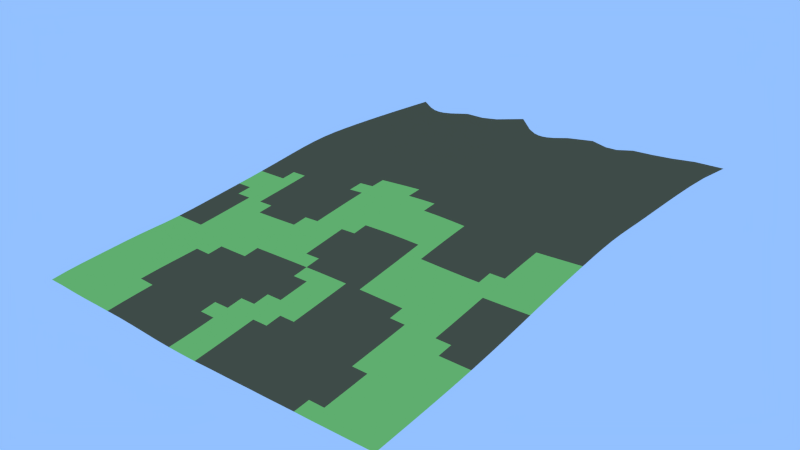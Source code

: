 # Source: Grid.002.blend  (saved by Blender 2.69.0; exported with 4.5.12 LTS)
import bpy
from mathutils import Matrix  # noqa: F401  (used for matrix-valued properties, if any)

bpy.ops.wm.read_factory_settings(use_empty=True)
scene = bpy.context.scene
scene.name = 'Scene'

# ---- collections
col_collection_1 = bpy.data.collections.new('Collection 1'); scene.collection.children.link(col_collection_1)

# ---- materials (node trees are filled in below, after node groups)
mat_grass_grass0_jm3 = bpy.data.materials.new('grass/grass0.jm3')
mat_grass_grass0_jm3.alpha_threshold = 0.0
mat_grass_grass0_jm3.use_transparent_shadow = False
mat_grass_grass0_jm3.diffuse_color = (0.3919, 0.8, 0.1586, 1.0)
mat_grass_grass0_jm3.roughness = 0.5
mat_grass_grass0_jm3.specular_intensity = 0.0
mat_grass_grass0_jm3.line_color = (0.0, 0.0, 0.0, 1.0)
mat_grass_grass1_jm3 = bpy.data.materials.new('grass/grass1.jm3')
mat_grass_grass1_jm3.alpha_threshold = 0.0
mat_grass_grass1_jm3.use_transparent_shadow = False
mat_grass_grass1_jm3.diffuse_color = (0.2639, 0.8, 0.09108, 1.0)
mat_grass_grass1_jm3.roughness = 0.5
mat_grass_grass1_jm3.specular_intensity = 0.0
mat_grass_grass1_jm3.line_color = (0.0, 0.0, 0.0, 1.0)
mat_mud_mud1_j3m = bpy.data.materials.new('mud/mud1.j3m')
mat_mud_mud1_j3m.alpha_threshold = 0.0
mat_mud_mud1_j3m.use_transparent_shadow = False
mat_mud_mud1_j3m.diffuse_color = (0.0386, 0.5074, 0.5705, 1.0)
mat_mud_mud1_j3m.roughness = 0.5
mat_mud_mud1_j3m.specular_intensity = 0.0
mat_mud_mud1_j3m.line_color = (0.0, 0.0, 0.0, 1.0)
mat_sand_sand0_jm3 = bpy.data.materials.new('sand/sand0.jm3')
mat_sand_sand0_jm3.alpha_threshold = 0.0
mat_sand_sand0_jm3.use_transparent_shadow = False
mat_sand_sand0_jm3.diffuse_color = (0.6725, 0.8689, 0.2102, 1.0)
mat_sand_sand0_jm3.roughness = 0.5
mat_sand_sand0_jm3.specular_intensity = 0.0
mat_sand_sand0_jm3.line_color = (0.0, 0.0, 0.0, 1.0)
mat_grass_grass2_jm3 = bpy.data.materials.new('grass/grass2.jm3')
mat_grass_grass2_jm3.alpha_threshold = 0.0
mat_grass_grass2_jm3.use_transparent_shadow = False
mat_grass_grass2_jm3.diffuse_color = (0.3065, 0.5173, 0.1043, 1.0)
mat_grass_grass2_jm3.roughness = 0.5
mat_grass_grass2_jm3.specular_intensity = 0.0
mat_grass_grass2_jm3.line_color = (0.0, 0.0, 0.0, 1.0)
mat_snow_snow1_jm3 = bpy.data.materials.new('snow/snow1.jm3')
mat_snow_snow1_jm3.alpha_threshold = 0.0
mat_snow_snow1_jm3.use_transparent_shadow = False
mat_snow_snow1_jm3.diffuse_color = (1.0, 1.0, 1.0, 1.0)
mat_snow_snow1_jm3.roughness = 0.5
mat_snow_snow1_jm3.specular_intensity = 0.6
mat_snow_snow1_jm3.line_color = (0.0, 0.0, 0.0, 1.0)
mat_stone_stone0_jm3 = bpy.data.materials.new('stone/stone0.jm3')
mat_stone_stone0_jm3.alpha_threshold = 0.0
mat_stone_stone0_jm3.use_transparent_shadow = False
mat_stone_stone0_jm3.diffuse_color = (0.3447, 0.4292, 0.4171, 1.0)
mat_stone_stone0_jm3.roughness = 0.5
mat_stone_stone0_jm3.line_color = (0.0, 0.0, 0.0, 1.0)
mat_snow_snow0_jm3 = bpy.data.materials.new('snow/snow0.jm3')
mat_snow_snow0_jm3.alpha_threshold = 0.0
mat_snow_snow0_jm3.use_transparent_shadow = False
mat_snow_snow0_jm3.diffuse_color = (0.6664, 0.7293, 0.8, 1.0)
mat_snow_snow0_jm3.roughness = 0.5
mat_snow_snow0_jm3.line_color = (0.0, 0.0, 0.0, 1.0)
mat_stone_stone1_jm3 = bpy.data.materials.new('stone/stone1.jm3')
mat_stone_stone1_jm3.alpha_threshold = 0.0
mat_stone_stone1_jm3.use_transparent_shadow = False
mat_stone_stone1_jm3.diffuse_color = (0.4219, 0.448, 0.448, 1.0)
mat_stone_stone1_jm3.roughness = 0.5
mat_stone_stone1_jm3.line_color = (0.0, 0.0, 0.0, 1.0)
mat_stone_stone2_jm3 = bpy.data.materials.new('stone/stone2.jm3')
mat_stone_stone2_jm3.alpha_threshold = 0.0
mat_stone_stone2_jm3.use_transparent_shadow = False
mat_stone_stone2_jm3.diffuse_color = (0.3449, 0.3672, 0.3672, 1.0)
mat_stone_stone2_jm3.roughness = 0.5
mat_stone_stone2_jm3.line_color = (0.0, 0.0, 0.0, 1.0)
mat_grass_grass3_jm3 = bpy.data.materials.new('grass/grass3.jm3')
mat_grass_grass3_jm3.alpha_threshold = 0.0
mat_grass_grass3_jm3.use_transparent_shadow = False
mat_grass_grass3_jm3.diffuse_color = (0.1797, 0.281, 0.1422, 1.0)
mat_grass_grass3_jm3.roughness = 0.5
mat_grass_grass3_jm3.line_color = (0.0, 0.0, 0.0, 1.0)
mat_dirt_dirt02_jm3 = bpy.data.materials.new('dirt/dirt02.jm3')
mat_dirt_dirt02_jm3.alpha_threshold = 0.0
mat_dirt_dirt02_jm3.use_transparent_shadow = False
mat_dirt_dirt02_jm3.diffuse_color = (0.1679, 0.134, 0.06481, 1.0)
mat_dirt_dirt02_jm3.roughness = 0.5
mat_dirt_dirt02_jm3.line_color = (0.0, 0.0, 0.0, 1.0)
mat_stadtgebiet = bpy.data.materials.new('Stadtgebiet')
mat_stadtgebiet.alpha_threshold = 0.0
mat_stadtgebiet.use_transparent_shadow = False
mat_stadtgebiet.diffuse_color = (0.8, 0.09387, 0.0633, 1.0)
mat_stadtgebiet.roughness = 0.5
mat_stadtgebiet.line_color = (0.0, 0.0, 0.0, 1.0)
mat_marmor_marmor1_jm3 = bpy.data.materials.new('marmor/marmor1.jm3')
mat_marmor_marmor1_jm3.alpha_threshold = 0.0
mat_marmor_marmor1_jm3.use_transparent_shadow = False
mat_marmor_marmor1_jm3.diffuse_color = (0.2491, 0.3032, 0.3032, 1.0)
mat_marmor_marmor1_jm3.roughness = 0.5
mat_marmor_marmor1_jm3.line_color = (0.0, 0.0, 0.0, 1.0)
mat_sand_sand2_jm3 = bpy.data.materials.new('sand/sand2.jm3')
mat_sand_sand2_jm3.alpha_threshold = 0.0
mat_sand_sand2_jm3.use_transparent_shadow = False
mat_sand_sand2_jm3.diffuse_color = (0.7328, 0.8, 0.1837, 1.0)
mat_sand_sand2_jm3.roughness = 0.5
mat_sand_sand2_jm3.line_color = (0.0, 0.0, 0.0, 1.0)

# ---- material node trees

# ---- world
world_world = bpy.data.worlds.new('World'); scene.world = world_world
world_world.color = (0.2903, 0.53, 1.0)
world_world.use_sun_shadow = False
world_world.sun_shadow_jitter_overblur = 0.0
world_world.cycles.sampling_method = 'MANUAL'
world_world.cycles.sample_map_resolution = 256

# ---- meshes
me_grid_002 = bpy.data.meshes.new('Grid.002')
me_grid_002.from_pydata([(24.22, -115.8, -14.38), (-36.57, -116.2, -14.28), (-44.18, -116.3, -13.77), (-51.78, -116.3, -13.47), (-59.38, -116.4, -13.33), (47.02, -107.8, -13.17), (39.42, -107.9, -13.28), (31.82, -108.0, -13.39), (24.23, -108.0, -13.52), (16.64, -108.1, -13.67), (9.044, -108.1, -13.84), (1.452, -108.1, -14.03), (-6.14, -108.2, -14.25), (-28.93, -108.3, -14.32), (-36.54, -108.3, -13.89), (-44.15, -108.4, -13.3), (-51.76, -108.5, -12.86), (54.63, -100.0, -12.32), (47.03, -100.1, -12.39), (39.44, -100.1, -12.47), (31.84, -100.2, -12.56), (24.24, -100.2, -12.65), (16.65, -100.3, -12.77), (9.057, -100.3, -12.91), (1.465, -100.4, -13.09), (-28.91, -100.4, -13.63), (-36.51, -100.5, -13.39), (-44.12, -100.6, -12.87), (-51.73, -100.7, -12.32), (-59.34, -100.7, -11.98), (47.05, -92.29, -11.61), (39.45, -92.36, -11.66), (31.86, -92.41, -11.71), (24.26, -92.46, -11.77), (16.66, -92.51, -11.86), (9.071, -92.54, -11.98), (1.478, -92.57, -12.12), (-36.49, -92.66, -12.73), (-44.09, -92.71, -12.39), (-51.7, -92.79, -11.85), (-66.91, -92.91, -11.15), (39.47, -84.59, -10.83), (31.87, -84.65, -10.85), (24.27, -84.7, -10.89), (16.68, -84.74, -10.94), (9.085, -84.77, -11.03), (-36.47, -84.84, -11.96), (-44.07, -84.87, -11.81), (-51.68, -84.93, -11.41), (-59.28, -84.99, -10.97), (39.48, -76.84, -9.992), (31.89, -76.89, -9.985), (24.29, -76.94, -9.991), (16.69, -76.98, -10.02), (1.506, -77.03, -10.19), (-13.68, -77.05, -10.53), (-28.86, -77.04, -10.97), (-36.45, -77.04, -11.11), (-44.05, -77.05, -11.12), (-51.65, -77.08, -10.93), (-59.25, -77.13, -10.58), (39.5, -69.09, -9.14), (31.9, -69.14, -9.109), (24.3, -69.19, -9.089), (16.71, -69.23, -9.093), (-6.074, -69.29, -9.357), (-21.26, -69.29, -9.758), (-28.85, -69.27, -10.0), (-36.44, -69.26, -10.22), (-44.03, -69.25, -10.35), (-51.63, -69.26, -10.34), (-59.23, -69.28, -10.17), (39.51, -61.36, -8.27), (31.91, -61.41, -8.217), (24.32, -61.45, -8.175), (16.72, -61.49, -8.158), (-13.65, -61.55, -8.563), (-21.25, -61.54, -8.786), (-28.84, -61.52, -9.038), (-36.43, -61.5, -9.296), (-44.02, -61.48, -9.513), (-51.61, -61.47, -9.644), (-59.21, -61.46, -9.664), (85.11, -53.39, -7.292), (77.51, -53.43, -7.358), (47.12, -53.6, -7.432), (31.93, -53.69, -7.306), (24.33, -53.73, -7.244), (16.73, -53.77, -7.208), (9.138, -53.79, -7.214), (-21.24, -53.8, -7.825), (-28.83, -53.78, -8.091), (-36.42, -53.75, -8.375), (85.12, -45.74, -6.242), (77.52, -45.77, -6.347), (69.92, -45.8, -6.438), (85.12, -38.1, -5.108), (77.53, -38.12, -5.261), (69.93, -38.14, -5.401), (9.158, -38.39, -5.224), (1.562, -38.4, -5.277), (-6.032, -38.4, -5.415), (-89.54, -38.12, -8.199), (-97.13, -38.1, -8.305), (85.12, -30.48, -3.907), (77.53, -30.49, -4.116), (69.94, -30.49, -4.312), (9.165, -30.71, -4.189), (1.569, -30.72, -4.24), (-6.025, -30.72, -4.389), (-13.62, -30.71, -4.631), (-89.53, -30.41, -7.578), (-97.13, -30.39, -7.71), (9.171, -23.04, -3.126), (1.575, -23.05, -3.177), (-6.02, -23.05, -3.34), (-13.61, -23.03, -3.612), (-89.53, -22.72, -6.933), (-97.12, -22.7, -7.086), (9.174, -15.38, -2.051), (1.578, -15.39, -2.101), (-6.016, -15.39, -2.282), (-43.98, -15.23, -4.437), (-51.57, -15.19, -4.88), (-59.16, -15.15, -5.267), (-97.12, -15.04, -6.464), (47.16, -7.577, -1.614), (39.57, -7.6, -1.564), (31.97, -7.634, -1.413), (1.581, -7.743, -1.022), (-43.97, -7.56, -3.629), (-51.56, -7.52, -4.118), (-59.16, -7.485, -4.541), (-66.75, -7.456, -4.895), (54.76, 0.07375, -0.606), (47.17, 0.07048, -0.7169), (39.57, 0.04884, -0.6614), (31.97, 0.0136, -0.4819), (-43.97, 0.09901, -2.839), (-51.56, 0.1405, -3.37), (-59.15, 0.1754, -3.82), (-66.74, 0.2036, -4.192), (54.76, 7.712, 0.2314), (47.17, 7.714, 0.09466), (39.57, 7.693, 0.1567), (31.97, 7.655, 0.3699), (-43.97, 7.754, -2.084), (-51.56, 7.796, -2.644), (-59.15, 7.83, -3.109), (-66.74, 7.856, -3.484), (54.77, 15.34, 0.9911), (47.17, 15.35, 0.8208), (39.57, 15.33, 0.8829), (31.98, 15.29, 1.128), (-51.55, 15.45, -1.952), (-59.15, 15.48, -2.412), (-66.74, 15.5, -2.773), (-89.52, 15.54, -3.484), (-97.11, 15.54, -3.665), (85.14, 22.77, 3.789), (77.55, 22.81, 3.237), (69.96, 22.87, 2.664), (62.36, 22.92, 2.122), (54.77, 22.95, 1.697), (47.17, 22.97, 1.484), (39.58, 22.95, 1.531), (31.98, 22.91, 1.793), (24.38, 22.86, 2.149), (16.78, 22.81, 2.461), (9.179, 22.79, 2.616), (-51.55, 23.09, -1.305), (-59.14, 23.12, -1.739), (-66.73, 23.14, -2.066), (-74.33, 23.15, -2.311), (-81.92, 23.16, -2.508), (-89.51, 23.17, -2.684), (-97.11, 23.17, -2.85), (85.14, 30.33, 4.59), (77.55, 30.38, 4.023), (69.96, 30.44, 3.417), (62.36, 30.5, 2.836), (54.77, 30.54, 2.364), (47.17, 30.56, 2.104), (39.58, 30.55, 2.122), (31.98, 30.51, 2.38), (24.38, 30.46, 2.75), (16.78, 30.41, 3.071), (9.179, 30.39, 3.219), (1.584, 30.4, 3.138), (-6.009, 30.43, 2.836), (-43.96, 30.69, -0.2081), (-51.55, 30.73, -0.7236), (-59.14, 30.76, -1.11), (-66.73, 30.77, -1.386), (-74.33, 30.78, -1.583), (-81.92, 30.78, -1.74), (-89.51, 30.79, -1.885), (-97.11, 30.79, -2.03), (85.15, 37.88, 5.157), (77.55, 37.93, 4.625), (69.96, 37.99, 4.029), (62.36, 38.06, 3.447), (54.77, 38.11, 2.961), (47.17, 38.13, 2.666), (39.58, 38.12, 2.654), (31.98, 38.08, 2.894), (24.38, 38.03, 3.259), (16.78, 37.99, 3.576), (9.179, 37.97, 3.706), (1.585, 37.99, 3.585), (-6.007, 38.03, 3.225), (-13.6, 38.09, 2.692), (-21.19, 38.16, 2.072), (-28.77, 38.22, 1.419), (-36.36, 38.28, 0.7734), (-43.95, 38.33, 0.2013), (-51.54, 38.37, -0.247), (-59.14, 38.39, -0.5667), (-66.73, 38.4, -0.7829), (-74.32, 38.4, -0.9307), (-81.91, 38.4, -1.048), (-89.51, 38.4, -1.161), (-97.1, 38.4, -1.279), (85.15, 45.44, 5.404), (77.56, 45.48, 4.937), (69.96, 45.54, 4.405), (62.37, 45.6, 3.876), (54.77, 45.65, 3.423), (47.17, 45.67, 3.127), (39.57, 45.66, 3.099), (31.97, 45.62, 3.319), (24.37, 45.57, 3.672), (16.78, 45.54, 3.975), (9.179, 45.53, 4.08), (1.586, 45.55, 3.913), (-6.004, 45.61, 3.476), (-13.59, 45.7, 2.862), (-21.18, 45.78, 2.193), (-28.77, 45.85, 1.536), (-36.36, 45.91, 0.9276), (-43.94, 45.96, 0.4243), (-51.53, 45.99, 0.06018), (-59.13, 46.01, -0.1807), (-66.72, 46.01, -0.3353), (-74.31, 46.02, -0.4397), (-81.9, 46.02, -0.5256), (-89.49, 46.01, -0.611), (-97.08, 46.01, -0.7009), (85.17, 52.99, 5.382), (77.57, 53.03, 4.982), (69.97, 53.08, 4.532), (62.37, 53.13, 4.089), (54.77, 53.17, 3.721), (47.17, 53.18, 3.474), (39.57, 53.17, 3.457), (31.97, 53.13, 3.666), (24.37, 53.09, 3.993), (16.78, 53.05, 4.262), (9.183, 53.05, 4.325), (1.593, 53.09, 4.103), (-5.992, 53.17, 3.579), (-13.58, 53.28, 2.857), (-21.16, 53.39, 2.108), (-28.74, 53.47, 1.424), (-36.33, 53.54, 0.8455), (-43.92, 53.58, 0.4163), (-51.51, 53.61, 0.1415), (-59.1, 53.62, -0.01813), (-66.68, 53.62, -0.1141), (-74.26, 53.62, -0.1853), (-81.84, 53.62, -0.2473), (-89.42, 53.62, -0.3082), (-96.99, 53.62, -0.3692), (85.27, 60.5, 5.379), (77.66, 60.54, 5.034), (70.04, 60.59, 4.625), (62.42, 60.63, 4.235), (54.8, 60.65, 3.963), (47.19, 60.64, 3.823), (39.58, 60.62, 3.852), (31.98, 60.58, 4.041), (24.38, 60.55, 4.287), (16.79, 60.53, 4.463), (9.209, 60.55, 4.442), (1.635, 60.6, 4.147), (-5.933, 60.7, 3.549), (-13.5, 60.83, 2.727), (-21.07, 60.97, 1.873), (-28.65, 61.07, 1.141), (-36.24, 61.14, 0.5924), (-43.82, 61.18, 0.2441), (-51.4, 61.19, 0.052), (-58.98, 61.19, -0.04309), (-66.55, 61.19, -0.09455), (-74.1, 61.19, -0.1353), (-81.63, 61.18, -0.1705), (-89.16, 61.18, -0.202), (-96.69, 61.18, -0.2324), (85.68, 67.95, 5.821), (78.0, 67.99, 5.51), (70.29, 68.04, 5.097), (62.59, 68.06, 4.7), (54.91, 68.05, 4.466), (47.25, 68.01, 4.432), (39.61, 67.96, 4.519), (32.0, 67.92, 4.654), (24.42, 67.89, 4.749), (16.86, 67.9, 4.742), (9.329, 67.94, 4.571), (1.821, 68.01, 4.191), (-5.683, 68.13, 3.561), (-13.2, 68.29, 2.695), (-20.74, 68.46, 1.762), (-28.31, 68.59, 0.9841), (-35.9, 68.66, 0.473), (-43.48, 68.67, 0.1984), (-51.05, 68.66, 0.06512), (-58.61, 68.65, 0.003048), (-66.12, 68.64, -0.02845), (-73.59, 68.63, -0.04779), (-81.01, 68.63, -0.04676), (-88.42, 68.63, -0.03418), (-95.83, 68.63, -0.026), (86.43, 75.38, 6.682), (78.62, 75.44, 6.412), (70.76, 75.46, 6.023), (62.9, 75.45, 5.595), (55.09, 75.39, 5.313), (47.35, 75.29, 5.325), (39.66, 75.17, 5.496), (32.03, 75.09, 5.565), (24.48, 75.04, 5.494), (17.01, 75.05, 5.291), (9.62, 75.1, 4.949), (2.293, 75.18, 4.502), (-5.028, 75.32, 3.903), (-12.41, 75.51, 3.094), (-19.87, 75.73, 2.175), (-27.43, 75.91, 1.383), (-35.05, 75.97, 0.8867), (-42.66, 75.95, 0.6406), (-50.24, 75.9, 0.5219), (-57.75, 75.86, 0.449), (-65.16, 75.83, 0.4067), (-72.46, 75.82, 0.3937), (-79.68, 75.82, 0.4245), (-86.86, 75.83, 0.4855), (-94.06, 75.85, 0.5437), (87.43, 82.86, 7.801), (79.42, 82.95, 7.591), (71.33, 82.93, 7.237), (63.26, 82.85, 6.8), (55.28, 82.71, 6.445), (47.42, 82.51, 6.42), (39.66, 82.28, 6.651), (32.0, 82.12, 6.666), (24.46, 82.01, 6.47), (17.13, 81.94, 6.149), (9.99, 81.95, 5.711), (2.991, 82.03, 5.204), (-3.989, 82.2, 4.656), (-11.09, 82.45, 3.999), (-18.4, 82.74, 3.23), (-25.94, 82.99, 2.466), (-33.63, 83.05, 1.953), (-41.32, 82.98, 1.674), (-48.95, 82.86, 1.513), (-56.41, 82.73, 1.4), (-63.63, 82.65, 1.328), (-70.66, 82.63, 1.308), (-77.56, 82.65, 1.352), (-84.39, 82.69, 1.462), (-91.27, 82.74, 1.587), (88.67, 90.46, 9.102), (80.37, 90.59, 8.95), (71.94, 90.49, 8.663), (63.57, 90.28, 8.254), (55.36, 90.02, 7.838), (47.37, 89.68, 7.74), (39.55, 89.34, 7.931), (31.8, 89.08, 7.906), (24.22, 88.81, 7.637), (17.03, 88.59, 7.243), (10.26, 88.49, 6.771), (3.775, 88.55, 6.268), (-2.664, 88.74, 5.805), (-9.296, 89.09, 5.331), (-16.34, 89.53, 4.78), (-23.87, 89.92, 4.122), (-31.75, 89.96, 3.55), (-39.63, 89.78, 3.202), (-47.35, 89.52, 2.977), (-54.76, 89.25, 2.79), (-61.73, 89.07, 2.668), (-68.32, 89.01, 2.632), (-74.73, 89.05, 2.69), (-81.1, 89.16, 2.847), (-87.61, 89.28, 3.038), (90.3, 98.29, 10.66), (81.46, 98.45, 10.59), (72.51, 98.19, 10.35), (63.73, 97.78, 9.938), (55.21, 97.31, 9.497), (47.14, 96.75, 9.293), (39.32, 96.32, 9.352), (31.4, 96.02, 9.303), (23.53, 95.5, 8.966), (16.46, 94.98, 8.495), (10.24, 94.7, 8.015), (4.521, 94.69, 7.569), (-1.085, 94.93, 7.214), (-6.994, 95.43, 6.933), (-13.61, 96.19, 6.646), (-21.22, 96.92, 6.217), (-29.56, 96.8, 5.567), (-37.77, 96.4, 5.106), (-45.75, 95.94, 4.781), (-53.18, 95.39, 4.482), (-59.74, 95.02, 4.288), (-65.67, 94.9, 4.229), (-71.34, 94.99, 4.307), (-77.12, 95.24, 4.517), (-83.26, 95.53, 4.797), (92.76, 106.7, 12.62), (82.66, 106.7, 12.59), (72.89, 106.0, 12.25), (63.61, 105.3, 11.83), (54.58, 104.6, 11.39), (46.61, 103.6, 11.01), (39.14, 103.2, 10.93), (30.9, 103.2, 10.9), (21.95, 102.1, 10.42), (14.97, 101.0, 9.819), (9.629, 100.5, 9.328), (5.116, 100.4, 8.969), (0.7799, 100.7, 8.748), (-3.975, 101.4, 8.674), (-9.863, 102.7, 8.727), (-17.74, 104.6, 8.787), (-27.35, 103.7, 7.872), (-35.96, 102.9, 7.246), (-44.49, 102.2, 6.842), (-52.19, 101.1, 6.327), (-58.09, 100.4, 6.03), (-62.94, 100.2, 5.945), (-67.48, 100.4, 6.045), (-72.36, 100.9, 6.347), (-78.28, 101.7, 6.818), (97.34, 116.7, 15.24), (83.48, 115.8, 14.98), (72.75, 113.9, 14.32), (63.22, 112.9, 13.85), (52.85, 112.3, 13.46), (45.52, 109.8, 12.65), (39.66, 109.5, 12.53), (31.03, 111.4, 12.93), (18.31, 108.7, 11.96), (11.75, 106.4, 11.03), (8.112, 105.7, 10.6), (5.459, 105.6, 10.38), (2.994, 105.8, 10.3), (0.1189, 106.5, 10.37), (-4.172, 108.6, 10.79), (-12.58, 114.9, 12.4), (-26.11, 110.3, 10.2), (-34.12, 108.9, 9.438), (-43.93, 108.8, 9.226), (-52.85, 106.0, 8.102), (-57.31, 105.1, 7.726), (-60.32, 104.9, 7.635), (-63.04, 105.1, 7.736), (-66.4, 106.0, 8.128), (-72.21, 108.6, 9.284), (85.0, -115.2, -13.21), (77.4, -115.3, -13.35), (69.8, -115.4, -13.5), (62.2, -115.5, -13.64), (54.6, -115.6, -13.78), (47.0, -115.6, -13.92), (39.41, -115.7, -14.07), (31.81, -115.8, -14.22), (16.62, -115.9, -14.55), (9.031, -115.9, -14.75), (1.439, -115.9, -14.96), (-6.153, -116.0, -15.15), (-13.75, -116.0, -15.24), (-21.35, -116.0, -15.16), (-28.96, -116.1, -14.83), (-66.98, -116.4, -13.25), (-74.57, -116.5, -13.12), (-82.17, -116.6, -12.83), (-89.76, -116.6, -12.5), (-97.34, -116.7, -12.33), (85.02, -107.5, -12.59), (77.41, -107.5, -12.71), (69.81, -107.6, -12.83), (62.21, -107.7, -12.94), (54.61, -107.8, -13.06), (-13.73, -108.2, -14.42), (-21.33, -108.2, -14.47), (-59.36, -108.6, -12.61), (-66.96, -108.6, -12.49), (-74.55, -108.7, -12.35), (-82.15, -108.7, -12.08), (-89.74, -108.8, -11.74), (-97.32, -108.9, -11.48), (85.03, -99.68, -11.96), (77.43, -99.77, -12.06), (69.83, -99.85, -12.15), (62.23, -99.92, -12.23), (-6.127, -100.4, -13.29), (-13.72, -100.4, -13.5), (-21.31, -100.4, -13.64), (-66.93, -100.8, -11.78), (-74.53, -100.8, -11.6), (-82.12, -100.9, -11.4), (-89.71, -100.9, -11.15), (-97.3, -101.0, -10.91), (85.05, -91.93, -11.32), (77.45, -92.01, -11.38), (69.85, -92.08, -11.45), (62.25, -92.16, -11.51), (54.65, -92.23, -11.56), (-6.114, -92.59, -12.31), (-13.7, -92.6, -12.52), (-21.3, -92.61, -12.72), (-28.89, -92.62, -12.82), (-59.31, -92.86, -11.43), (-74.5, -92.95, -10.95), (-82.1, -92.99, -10.78), (-89.68, -93.03, -10.62), (-97.27, -93.06, -10.47), (85.06, -84.18, -10.63), (77.46, -84.26, -10.68), (69.86, -84.33, -10.73), (62.26, -84.4, -10.77), (54.66, -84.47, -10.79), (47.07, -84.53, -10.81), (1.492, -84.8, -11.16), (-6.1, -84.81, -11.32), (-13.69, -84.82, -11.52), (-21.28, -84.82, -11.74), (-28.88, -84.82, -11.92), (-66.88, -85.04, -10.62), (-74.48, -85.08, -10.39), (-82.07, -85.11, -10.23), (-89.66, -85.13, -10.12), (-97.25, -85.15, -10.04), (85.08, -76.46, -9.907), (77.48, -76.53, -9.94), (69.88, -76.59, -9.973), (62.28, -76.65, -9.997), (54.68, -76.72, -10.01), (47.08, -76.78, -10.0), (9.099, -77.01, -10.08), (-6.087, -77.05, -10.34), (-21.27, -77.05, -10.75), (-66.85, -77.18, -10.22), (-74.45, -77.21, -9.958), (-82.04, -77.23, -9.788), (-89.63, -77.25, -9.676), (-97.22, -77.26, -9.639), (85.09, -68.75, -9.117), (77.49, -68.81, -9.148), (69.89, -68.87, -9.174), (62.29, -68.93, -9.192), (54.69, -68.98, -9.192), (47.1, -69.04, -9.172), (9.113, -69.26, -9.134), (1.519, -69.28, -9.221), (-13.67, -69.29, -9.54), (-66.83, -69.31, -9.911), (-74.42, -69.34, -9.649), (-82.02, -69.36, -9.478), (-89.61, -69.37, -9.374), (-97.2, -69.37, -9.339), (85.1, -61.06, -8.249), (77.5, -61.11, -8.291), (69.9, -61.16, -8.325), (62.31, -61.21, -8.346), (54.71, -61.26, -8.345), (47.11, -61.31, -8.317), (9.126, -61.52, -8.179), (1.532, -61.54, -8.253), (-6.062, -61.55, -8.382), (-66.8, -61.47, -9.576), (-74.4, -61.48, -9.418), (-81.99, -61.5, -9.272), (-89.59, -61.5, -9.193), (-97.18, -61.49, -9.186), (69.92, -53.47, -7.415), (62.32, -53.51, -7.451), (54.72, -53.56, -7.459), (39.52, -53.65, -7.375), (1.543, -53.81, -7.277), (-6.051, -53.82, -7.405), (-13.64, -53.82, -7.591), (-44.01, -53.73, -8.648), (-51.6, -53.7, -8.872), (-59.19, -53.68, -9.021), (-66.79, -53.67, -9.092), (-74.38, -53.66, -9.099), (-81.97, -53.66, -9.071), (-89.57, -53.65, -9.057), (-97.16, -53.64, -9.085), (62.33, -45.83, -6.504), (54.73, -45.87, -6.532), (47.13, -45.9, -6.512), (39.54, -45.95, -6.451), (31.94, -45.99, -6.369), (24.34, -46.03, -6.29), (16.74, -46.06, -6.238), (9.148, -46.08, -6.232), (1.553, -46.1, -6.288), (-6.041, -46.1, -6.418), (-13.63, -46.1, -6.617), (-21.23, -46.08, -6.87), (-28.82, -46.06, -7.16), (-36.41, -46.03, -7.469), (-44.0, -46.0, -7.777), (-51.59, -45.97, -8.058), (-59.18, -45.94, -8.291), (-66.77, -45.91, -8.462), (-74.37, -45.89, -8.578), (-81.96, -45.87, -8.658), (-89.55, -45.86, -8.725), (-97.14, -45.84, -8.797), (62.33, -38.16, -5.506), (54.74, -38.19, -5.561), (47.14, -38.22, -5.557), (39.55, -38.26, -5.498), (31.95, -38.29, -5.406), (24.35, -38.33, -5.311), (16.75, -38.36, -5.242), (-13.63, -38.4, -5.632), (-21.22, -38.38, -5.913), (-28.81, -38.35, -6.237), (-36.4, -38.32, -6.579), (-43.99, -38.28, -6.92), (-51.58, -38.25, -7.238), (-59.17, -38.22, -7.519), (-66.77, -38.19, -7.752), (-74.36, -38.16, -7.936), (-81.95, -38.14, -8.079), (62.34, -30.51, -4.466), (54.75, -30.52, -4.555), (47.15, -30.55, -4.572), (39.55, -30.58, -4.519), (31.96, -30.61, -4.417), (24.36, -30.65, -4.304), (16.76, -30.68, -4.218), (-21.21, -30.69, -4.948), (-28.8, -30.66, -5.313), (-36.39, -30.62, -5.7), (-43.99, -30.59, -6.082), (-51.58, -30.55, -6.436), (-59.17, -30.52, -6.75), (-66.76, -30.49, -7.018), (-74.35, -30.46, -7.242), (-81.94, -30.43, -7.425), (85.13, -22.86, -2.67), (77.53, -22.86, -2.937), (69.94, -22.86, -3.193), (62.35, -22.86, -3.401), (54.75, -22.87, -3.531), (47.16, -22.88, -3.572), (39.56, -22.91, -3.522), (31.96, -22.95, -3.408), (24.36, -22.98, -3.274), (16.77, -23.01, -3.167), (-21.21, -23.01, -3.971), (-28.8, -22.98, -4.386), (-36.39, -22.94, -4.824), (-43.98, -22.9, -5.255), (-51.57, -22.86, -5.653), (-59.16, -22.83, -6.002), (-66.75, -22.8, -6.299), (-74.35, -22.77, -6.547), (-81.94, -22.75, -6.756), (85.13, -15.24, -1.441), (77.53, -15.23, -1.761), (69.94, -15.22, -2.073), (62.35, -15.21, -2.336), (54.76, -15.22, -2.51), (47.16, -15.23, -2.574), (39.56, -15.25, -2.526), (31.97, -15.29, -2.398), (24.37, -15.32, -2.24), (16.77, -15.36, -2.108), (-13.61, -15.37, -2.586), (-21.2, -15.34, -2.988), (-28.79, -15.31, -3.457), (-36.39, -15.27, -3.952), (-66.75, -15.12, -5.593), (-74.34, -15.1, -5.866), (-81.93, -15.07, -6.097), (-89.53, -15.05, -6.292), (85.13, -7.63, -0.2526), (77.54, -7.612, -0.6231), (69.94, -7.592, -0.9888), (62.35, -7.576, -1.306), (54.76, -7.57, -1.526), (24.37, -7.671, -1.221), (16.77, -7.706, -1.055), (9.177, -7.731, -0.9726), (-6.014, -7.739, -1.222), (-13.61, -7.72, -1.557), (-21.2, -7.689, -2.005), (-28.79, -7.649, -2.531), (-36.38, -7.604, -3.087), (-74.34, -7.431, -5.188), (-81.93, -7.41, -5.435), (-89.52, -7.393, -5.644), (-97.12, -7.378, -5.828), (85.13, -0.01636, 0.8607), (77.54, 0.009125, 0.4449), (69.95, 0.03671, 0.02904), (62.36, 0.0607, -0.3412), (24.37, -0.02649, -0.2491), (16.78, -0.06378, -0.0444), (9.178, -0.09067, 0.06142), (1.582, -0.1024, 0.02039), (-6.013, -0.09671, -0.1949), (-13.61, -0.07498, -0.5653), (-21.2, -0.04047, -1.056), (-28.79, 0.003571, -1.633), (-36.38, 0.05197, -2.246), (-74.34, 0.226, -4.496), (-81.93, 0.2442, -4.75), (-89.52, 0.2589, -4.966), (-97.11, 0.2711, -5.157), (85.13, 7.592, 1.898), (77.54, 7.625, 1.436), (69.95, 7.66, 0.9694), (62.36, 7.692, 0.5444), (24.38, 7.612, 0.649), (16.78, 7.571, 0.8948), (9.179, 7.543, 1.025), (1.583, 7.533, 0.9891), (-6.012, 7.541, 0.7597), (-13.6, 7.566, 0.3603), (-21.2, 7.604, -0.1673), (-28.79, 7.652, -0.7892), (-36.38, 7.704, -1.448), (-74.33, 7.876, -3.785), (-81.93, 7.891, -4.034), (-89.52, 7.902, -4.249), (-97.11, 7.912, -4.439), (85.14, 15.19, 2.873), (77.54, 15.23, 2.364), (69.95, 15.27, 1.843), (62.36, 15.31, 1.359), (24.38, 15.24, 1.451), (16.78, 15.2, 1.735), (9.179, 15.17, 1.884), (1.583, 15.16, 1.847), (-6.011, 15.17, 1.601), (-13.6, 15.2, 1.177), (-21.19, 15.25, 0.621), (-28.78, 15.3, -0.03181), (-36.37, 15.35, -0.7213), (-43.96, 15.4, -1.38), (-74.33, 15.52, -3.054), (-81.92, 15.53, -3.284), (1.584, 22.79, 2.565), (-6.01, 22.8, 2.297), (-13.6, 22.84, 1.849), (-21.19, 22.89, 1.272), (-28.78, 22.94, 0.6065), (-36.37, 23.0, -0.09036), (-43.96, 23.05, -0.7473), (-13.6, 30.47, 2.356), (-21.19, 30.52, 1.76), (-28.78, 30.58, 1.098), (-36.37, 30.64, 0.4186)], [], [(3, 2, 15, 16), (2, 1, 14, 15), (9, 8, 21, 22), (8, 7, 20, 21), (7, 6, 19, 20), (16, 15, 27, 28), (6, 5, 18, 19), (11, 10, 23, 24), (15, 14, 26, 27), (10, 9, 22, 23), (14, 13, 25, 26), (22, 21, 33, 34), (21, 20, 32, 33), (20, 19, 31, 32), (28, 27, 38, 39), (19, 18, 30, 31), (24, 23, 35, 36), (27, 26, 37, 38), (23, 22, 34, 35), (39, 38, 47, 48), (32, 31, 41, 42), (38, 37, 46, 47), (35, 34, 44, 45), (34, 33, 43, 44), (33, 32, 42, 43), (49, 48, 59, 60), (43, 42, 51, 52), (42, 41, 50, 51), (48, 47, 58, 59), (47, 46, 57, 58), (44, 43, 52, 53), (52, 51, 62, 63), (60, 59, 70, 71), (51, 50, 61, 62), (59, 58, 69, 70), (58, 57, 68, 69), (57, 56, 67, 68), (53, 52, 63, 64), (63, 62, 73, 74), (71, 70, 81, 82), (62, 61, 72, 73), (70, 69, 80, 81), (69, 68, 79, 80), (68, 67, 78, 79), (64, 63, 74, 75), (67, 66, 77, 78), (75, 74, 87, 88), (78, 77, 90, 91), (74, 73, 86, 87), (79, 78, 91, 92), (84, 83, 93, 94), (95, 94, 97, 98), (94, 93, 96, 97), (98, 97, 105, 106), (103, 102, 111, 112), (97, 96, 104, 105), (101, 100, 108, 109), (100, 99, 107, 108), (110, 109, 115, 116), (112, 111, 117, 118), (109, 108, 114, 115), (108, 107, 113, 114), (114, 113, 119, 120), (115, 114, 120, 121), (124, 123, 131, 132), (123, 122, 130, 131), (127, 126, 135, 136), (133, 132, 140, 141), (132, 131, 139, 140), (131, 130, 138, 139), (128, 127, 136, 137), (139, 138, 146, 147), (136, 135, 143, 144), (135, 134, 142, 143), (141, 140, 148, 149), (140, 139, 147, 148), (137, 136, 144, 145), (144, 143, 151, 152), (143, 142, 150, 151), (149, 148, 155, 156), (148, 147, 154, 155), (145, 144, 152, 153), (158, 157, 175, 176), (153, 152, 165, 166), (152, 151, 164, 165), (151, 150, 163, 164), (156, 155, 171, 172), (155, 154, 170, 171), (166, 165, 183, 184), (176, 175, 196, 197), (160, 159, 177, 178), (175, 174, 195, 196), (165, 164, 182, 183), (174, 173, 194, 195), (164, 163, 181, 182), (169, 168, 186, 187), (173, 172, 193, 194), (163, 162, 180, 181), (162, 161, 179, 180), (168, 167, 185, 186), (172, 171, 192, 193), (171, 170, 191, 192), (161, 160, 178, 179), (167, 166, 184, 185), (192, 191, 216, 217), (179, 178, 199, 200), (197, 196, 221, 222), (184, 183, 204, 205), (189, 188, 209, 210), (191, 190, 215, 216), (178, 177, 198, 199), (196, 195, 220, 221), (183, 182, 203, 204), (188, 187, 208, 209), (195, 194, 219, 220), (182, 181, 202, 203), (181, 180, 201, 202), (187, 186, 207, 208), (194, 193, 218, 219), (193, 192, 217, 218), (180, 179, 200, 201), (186, 185, 206, 207), (185, 184, 205, 206), (206, 205, 230, 231), (212, 211, 236, 237), (211, 210, 235, 236), (217, 216, 241, 242), (200, 199, 224, 225), (222, 221, 246, 247), (199, 198, 223, 224), (205, 204, 229, 230), (210, 209, 234, 235), (216, 215, 240, 241), (215, 214, 239, 240), (221, 220, 245, 246), (204, 203, 228, 229), (203, 202, 227, 228), (209, 208, 233, 234), (214, 213, 238, 239), (220, 219, 244, 245), (219, 218, 243, 244), (202, 201, 226, 227), (208, 207, 232, 233), (207, 206, 231, 232), (213, 212, 237, 238), (218, 217, 242, 243), (201, 200, 225, 226), (237, 236, 261, 262), (243, 242, 267, 268), (226, 225, 250, 251), (225, 224, 249, 250), (231, 230, 255, 256), (236, 235, 260, 261), (242, 241, 266, 267), (241, 240, 265, 266), (247, 246, 271, 272), (224, 223, 248, 249), (230, 229, 254, 255), (229, 228, 253, 254), (235, 234, 259, 260), (240, 239, 264, 265), (246, 245, 270, 271), (245, 244, 269, 270), (228, 227, 252, 253), (234, 233, 258, 259), (233, 232, 257, 258), (239, 238, 263, 264), (244, 243, 268, 269), (227, 226, 251, 252), (232, 231, 256, 257), (238, 237, 262, 263), (251, 250, 275, 276), (257, 256, 281, 282), (264, 263, 288, 289), (262, 261, 286, 287), (269, 268, 293, 294), (250, 249, 274, 275), (256, 255, 280, 281), (255, 254, 279, 280), (268, 267, 292, 293), (261, 260, 285, 286), (249, 248, 273, 274), (254, 253, 278, 279), (267, 266, 291, 292), (260, 259, 284, 285), (259, 258, 283, 284), (266, 265, 290, 291), (272, 271, 296, 297), (253, 252, 277, 278), (265, 264, 289, 290), (258, 257, 282, 283), (271, 270, 295, 296), (270, 269, 294, 295), (263, 262, 287, 288), (252, 251, 276, 277), (295, 294, 319, 320), (278, 277, 302, 303), (283, 282, 307, 308), (289, 288, 313, 314), (288, 287, 312, 313), (294, 293, 318, 319), (277, 276, 301, 302), (276, 275, 300, 301), (282, 281, 306, 307), (287, 286, 311, 312), (293, 292, 317, 318), (292, 291, 316, 317), (275, 274, 299, 300), (281, 280, 305, 306), (280, 279, 304, 305), (286, 285, 310, 311), (291, 290, 315, 316), (297, 296, 321, 322), (274, 273, 298, 299), (296, 295, 320, 321), (279, 278, 303, 304), (285, 284, 309, 310), (284, 283, 308, 309), (290, 289, 314, 315), (309, 308, 333, 334), (315, 314, 339, 340), (314, 313, 338, 339), (320, 319, 344, 345), (303, 302, 327, 328), (302, 301, 326, 327), (308, 307, 332, 333), (313, 312, 337, 338), (319, 318, 343, 344), (318, 317, 342, 343), (301, 300, 325, 326), (307, 306, 331, 332), (306, 305, 330, 331), (312, 311, 336, 337), (317, 316, 341, 342), (300, 299, 324, 325), (322, 321, 346, 347), (305, 304, 329, 330), (311, 310, 335, 336), (310, 309, 334, 335), (316, 315, 340, 341), (299, 298, 323, 324), (321, 320, 345, 346), (304, 303, 328, 329), (346, 345, 370, 371), (329, 328, 353, 354), (328, 327, 352, 353), (334, 333, 358, 359), (339, 338, 363, 364), (345, 344, 369, 370), (344, 343, 368, 369), (327, 326, 351, 352), (333, 332, 357, 358), (332, 331, 356, 357), (338, 337, 362, 363), (343, 342, 367, 368), (326, 325, 350, 351), (331, 330, 355, 356), (337, 336, 361, 362), (336, 335, 360, 361), (342, 341, 366, 367), (325, 324, 349, 350), (347, 346, 371, 372), (324, 323, 348, 349), (330, 329, 354, 355), (335, 334, 359, 360), (341, 340, 365, 366), (340, 339, 364, 365), (360, 359, 384, 385), (365, 364, 389, 390), (371, 370, 395, 396), (370, 369, 394, 395), (353, 352, 377, 378), (359, 358, 383, 384), (358, 357, 382, 383), (364, 363, 388, 389), (369, 368, 393, 394), (352, 351, 376, 377), (357, 356, 381, 382), (363, 362, 387, 388), (362, 361, 386, 387), (368, 367, 392, 393), (351, 350, 375, 376), (350, 349, 374, 375), (356, 355, 380, 381), (361, 360, 385, 386), (367, 366, 391, 392), (366, 365, 390, 391), (372, 371, 396, 397), (349, 348, 373, 374), (355, 354, 379, 380), (354, 353, 378, 379), (397, 396, 421, 422), (374, 373, 398, 399), (396, 395, 420, 421), (379, 378, 403, 404), (385, 384, 409, 410), (384, 383, 408, 409), (390, 389, 414, 415), (395, 394, 419, 420), (378, 377, 402, 403), (383, 382, 407, 408), (389, 388, 413, 414), (388, 387, 412, 413), (394, 393, 418, 419), (377, 376, 401, 402), (376, 375, 400, 401), (382, 381, 406, 407), (387, 386, 411, 412), (393, 392, 417, 418), (392, 391, 416, 417), (375, 374, 399, 400), (381, 380, 405, 406), (380, 379, 404, 405), (386, 385, 410, 411), (391, 390, 415, 416), (411, 410, 435, 436), (410, 409, 434, 435), (416, 415, 440, 441), (399, 398, 423, 424), (421, 420, 445, 446), (404, 403, 428, 429), (409, 408, 433, 434), (415, 414, 439, 440), (414, 413, 438, 439), (420, 419, 444, 445), (403, 402, 427, 428), (402, 401, 426, 427), (408, 407, 432, 433), (413, 412, 437, 438), (419, 418, 443, 444), (418, 417, 442, 443), (401, 400, 425, 426), (407, 406, 431, 432), (406, 405, 430, 431), (412, 411, 436, 437), (417, 416, 441, 442), (400, 399, 424, 425), (422, 421, 446, 447), (405, 404, 429, 430), (432, 431, 456, 457), (431, 430, 455, 456), (437, 436, 461, 462), (442, 441, 466, 467), (425, 424, 449, 450), (447, 446, 471, 472), (430, 429, 454, 455), (436, 435, 460, 461), (435, 434, 459, 460), (441, 440, 465, 466), (424, 423, 448, 449), (446, 445, 470, 471), (429, 428, 453, 454), (434, 433, 458, 459), (440, 439, 464, 465), (439, 438, 463, 464), (445, 444, 469, 470), (428, 427, 452, 453), (427, 426, 451, 452), (433, 432, 457, 458), (438, 437, 462, 463), (444, 443, 468, 469), (443, 442, 467, 468), (426, 425, 450, 451), (486, 485, 498, 499), (476, 475, 495, 496), (475, 474, 494, 495), (492, 491, 504, 505), (474, 473, 493, 494), (491, 490, 503, 504), (490, 489, 502, 503), (489, 488, 501, 502), (477, 476, 496, 497), (496, 495, 508, 509), (499, 498, 511, 512), (495, 494, 507, 508), (505, 504, 516, 517), (494, 493, 506, 507), (504, 503, 515, 516), (503, 502, 514, 515), (502, 501, 513, 514), (509, 508, 520, 521), (512, 511, 524, 525), (508, 507, 519, 520), (517, 516, 530, 531), (511, 510, 523, 524), (507, 506, 518, 519), (516, 515, 529, 530), (515, 514, 528, 529), (524, 523, 539, 540), (531, 530, 546, 547), (519, 518, 532, 533), (530, 529, 545, 546), (529, 528, 544, 545), (522, 521, 535, 536), (526, 525, 541, 542), (525, 524, 540, 541), (521, 520, 534, 535), (520, 519, 533, 534), (534, 533, 549, 550), (547, 546, 560, 561), (533, 532, 548, 549), (546, 545, 559, 560), (545, 544, 558, 559), (537, 536, 552, 553), (544, 543, 557, 558), (536, 535, 551, 552), (535, 534, 550, 551), (550, 549, 563, 564), (561, 560, 574, 575), (549, 548, 562, 563), (560, 559, 573, 574), (559, 558, 572, 573), (553, 552, 566, 567), (552, 551, 565, 566), (558, 557, 571, 572), (551, 550, 564, 565), (565, 564, 578, 579), (564, 563, 577, 578), (575, 574, 588, 589), (563, 562, 576, 577), (574, 573, 587, 588), (567, 566, 580, 581), (569, 568, 582, 583), (573, 572, 586, 587), (572, 571, 585, 586), (566, 565, 579, 580), (579, 578, 590, 591), (589, 588, 603, 604), (584, 583, 594, 595), (588, 587, 602, 603), (587, 586, 601, 602), (586, 585, 600, 601), (580, 579, 591, 592), (601, 600, 622, 623), (592, 591, 605, 606), (600, 599, 621, 622), (599, 598, 620, 621), (596, 595, 614, 615), (598, 597, 619, 620), (604, 603, 625, 626), (603, 602, 624, 625), (595, 594, 613, 614), (602, 601, 623, 624), (617, 616, 635, 636), (623, 622, 641, 642), (622, 621, 640, 641), (611, 610, 632, 633), (610, 609, 631, 632), (616, 615, 634, 635), (621, 620, 639, 640), (609, 608, 630, 631), (620, 619, 638, 639), (608, 607, 629, 630), (619, 618, 637, 638), (618, 617, 636, 637), (624, 623, 642, 643), (607, 606, 628, 629), (606, 605, 627, 628), (637, 636, 652, 653), (642, 641, 657, 658), (628, 627, 644, 645), (633, 632, 649, 650), (636, 635, 651, 652), (641, 640, 656, 657), (632, 631, 648, 649), (640, 639, 655, 656), (639, 638, 654, 655), (631, 630, 647, 648), (630, 629, 646, 647), (638, 637, 653, 654), (643, 642, 658, 659), (629, 628, 645, 646), (659, 658, 677, 678), (646, 645, 664, 665), (653, 652, 671, 672), (652, 651, 670, 671), (658, 657, 676, 677), (645, 644, 663, 664), (650, 649, 668, 669), (657, 656, 675, 676), (656, 655, 674, 675), (649, 648, 667, 668), (648, 647, 666, 667), (655, 654, 673, 674), (647, 646, 665, 666), (654, 653, 672, 673), (672, 671, 691, 692), (678, 677, 694, 695), (665, 664, 683, 684), (664, 663, 682, 683), (671, 670, 690, 691), (677, 676, 693, 694), (663, 662, 681, 682), (669, 668, 687, 688), (668, 667, 686, 687), (662, 661, 680, 681), (667, 666, 685, 686), (661, 660, 679, 680), (666, 665, 684, 685), (696, 695, 711, 712), (692, 691, 708, 709), (695, 694, 710, 711), (683, 682, 700, 701), (688, 687, 702, 703), (691, 690, 707, 708), (682, 681, 699, 700), (690, 689, 706, 707), (681, 680, 698, 699), (680, 679, 697, 698), (712, 711, 728, 729), (711, 710, 727, 728), (704, 703, 719, 720), (709, 708, 725, 726), (703, 702, 718, 719), (708, 707, 724, 725), (707, 706, 723, 724), (700, 699, 716, 717), (699, 698, 715, 716), (706, 705, 722, 723), (713, 712, 729, 730), (698, 697, 714, 715), (730, 729, 746, 747), (715, 714, 731, 732), (729, 728, 745, 746), (722, 721, 738, 739), (721, 720, 737, 738), (728, 727, 744, 745), (720, 719, 736, 737), (726, 725, 742, 743), (725, 724, 741, 742), (717, 716, 733, 734), (719, 718, 735, 736), (724, 723, 740, 741), (716, 715, 732, 733), (723, 722, 739, 740), (739, 738, 755, 756), (738, 737, 754, 755), (743, 742, 759, 760), (745, 744, 762, 763), (737, 736, 753, 754), (736, 735, 752, 753), (742, 741, 758, 759), (734, 733, 750, 751), (741, 740, 757, 758), (740, 739, 756, 757), (733, 732, 749, 750), (732, 731, 748, 749), (756, 755, 764, 765), (761, 760, 769, 770), (760, 759, 768, 769), (759, 758, 767, 768), (758, 757, 766, 767), (757, 756, 765, 766), (769, 768, 773, 774), (768, 767, 772, 773), (767, 766, 771, 772), (0, 480, 7, 8), (4, 3, 16, 500), (480, 479, 6, 7), (479, 478, 5, 6), (484, 483, 11, 12), (483, 482, 10, 11), (482, 481, 9, 10), (1, 487, 13, 14), (481, 0, 8, 9), (487, 486, 499, 13), (500, 16, 28, 29), (12, 11, 24, 510), (5, 497, 17, 18), (13, 499, 512, 25), (25, 512, 525, 526), (29, 28, 39, 527), (510, 24, 36, 523), (26, 25, 526, 37), (18, 17, 522, 30), (527, 39, 48, 49), (31, 30, 537, 41), (523, 36, 538, 539), (30, 522, 536, 537), (36, 35, 45, 538), (37, 526, 542, 46), (40, 527, 49, 543), (41, 537, 553, 50), (538, 45, 554, 54), (45, 44, 53, 554), (46, 542, 56, 57), (542, 541, 556, 56), (543, 49, 60, 557), (556, 55, 570, 66), (50, 553, 567, 61), (554, 53, 64, 568), (56, 556, 66, 67), (557, 60, 71, 571), (571, 71, 82, 585), (66, 570, 76, 77), (570, 65, 584, 76), (61, 567, 581, 72), (568, 64, 75, 582), (77, 76, 596, 90), (578, 577, 84, 590), (76, 584, 595, 596), (82, 81, 598, 599), (81, 80, 597, 598), (577, 576, 83, 84), (73, 72, 593, 86), (72, 581, 85, 593), (80, 79, 92, 597), (582, 75, 88, 89), (591, 590, 95, 605), (88, 87, 610, 611), (90, 596, 615, 616), (590, 84, 94, 95), (87, 86, 609, 610), (86, 593, 608, 609), (597, 92, 618, 619), (89, 88, 611, 612), (92, 91, 617, 618), (91, 90, 616, 617), (612, 611, 633, 99), (605, 95, 98, 627), (626, 625, 102, 103), (615, 614, 101, 634), (614, 613, 100, 101), (625, 624, 643, 102), (613, 612, 99, 100), (99, 633, 650, 107), (635, 634, 110, 651), (627, 98, 106, 644), (634, 101, 109, 110), (102, 643, 659, 111), (107, 650, 669, 113), (644, 106, 662, 663), (651, 110, 116, 670), (106, 105, 661, 662), (105, 104, 660, 661), (111, 659, 678, 117), (113, 669, 688, 119), (676, 675, 124, 693), (670, 116, 689, 690), (675, 674, 123, 124), (118, 117, 696, 125), (116, 115, 121, 689), (674, 673, 122, 123), (117, 678, 695, 696), (122, 692, 709, 130), (685, 684, 126, 127), (684, 683, 701, 126), (120, 119, 704, 129), (694, 693, 133, 710), (119, 688, 703, 704), (693, 124, 132, 133), (687, 686, 128, 702), (689, 121, 705, 706), (125, 696, 712, 713), (686, 685, 127, 128), (121, 120, 129, 705), (130, 709, 726, 138), (126, 701, 134, 135), (710, 133, 141, 727), (701, 700, 717, 134), (702, 128, 137, 718), (138, 726, 743, 146), (727, 141, 149, 744), (134, 717, 734, 142), (718, 137, 145, 735), (147, 146, 761, 154), (146, 743, 760, 761), (746, 745, 763, 157), (744, 149, 156, 762), (142, 734, 751, 150), (735, 145, 153, 752), (747, 746, 157, 158), (154, 761, 770, 170), (749, 748, 159, 160), (157, 763, 174, 175), (763, 762, 173, 174), (755, 754, 169, 764), (754, 753, 168, 169), (762, 156, 172, 173), (150, 751, 162, 163), (753, 752, 167, 168), (751, 750, 161, 162), (750, 749, 160, 161), (752, 153, 166, 167), (766, 765, 189, 771), (170, 770, 190, 191), (765, 764, 188, 189), (764, 169, 187, 188), (770, 769, 774, 190), (771, 189, 210, 211), (190, 774, 214, 215), (774, 773, 213, 214), (773, 772, 212, 213), (772, 771, 211, 212), (488, 4, 500, 501), (485, 484, 12, 498), (478, 477, 497, 5), (501, 500, 29, 513), (498, 12, 510, 511), (497, 496, 509, 17), (514, 513, 40, 528), (513, 29, 527, 40), (17, 509, 521, 522), (528, 40, 543, 544), (540, 539, 555, 55), (539, 538, 54, 555), (541, 540, 55, 556), (55, 555, 65, 570), (555, 54, 569, 65), (54, 554, 568, 569), (65, 569, 583, 584), (585, 82, 599, 600), (581, 580, 592, 85), (583, 582, 89, 594), (593, 85, 607, 608), (594, 89, 612, 613), (85, 592, 606, 607), (673, 672, 692, 122), (705, 129, 721, 722), (129, 704, 720, 721)])
me_grid_002.polygons.foreach_set('use_smooth', [True] * 720)
me_grid_002.polygons.foreach_set('material_index', [11, 11, 11, 11, 11, 11, 11, 11, 11, 11, 11, 11, 11, 11, 11, 11, 11, 11, 11, 11, 11, 11, 11, 11, 11, 11, 11, 11, 11, 11, 11, 11, 11, 11, 11, 11, 11, 11, 11, 11, 11, 11, 11, 11, 11, 11, 11, 11, 11, 11, 11, 11, 11, 11, 11, 11, 11, 11, 11, 11, 11, 11, 11, 11, 11, 11, 11, 11, 11, 11, 11, 11, 11, 11, 11, 11, 11, 11, 11, 11, 11, 11, 11, 11, 11, 11, 11, 11, 11, 11, 11, 11, 11, 11, 11, 11, 11, 11, 11, 11, 11, 11, 11, 11, 11, 11, 11, 11, 11, 11, 11, 11, 11, 11, 11, 11, 11, 11, 11, 11, 11, 11, 11, 11, 11, 11, 11, 11, 11, 11, 11, 11, 11, 11, 11, 11, 11, 11, 11, 11, 11, 11, 11, 11, 11, 11, 11, 11, 11, 11, 11, 11, 11, 11, 11, 11, 11, 11, 11, 11, 11, 11, 11, 11, 11, 11, 11, 11, 11, 11, 11, 11, 11, 11, 11, 11, 11, 11, 11, 11, 11, 11, 11, 11, 11, 11, 11, 11, 11, 11, 11, 11, 11, 11, 11, 11, 11, 11, 11, 11, 11, 11, 11, 11, 11, 11, 11, 11, 11, 11, 11, 11, 11, 11, 11, 11, 11, 11, 11, 11, 11, 11, 11, 11, 11, 11, 11, 11, 11, 11, 11, 11, 11, 11, 11, 11, 11, 11, 11, 11, 11, 11, 11, 11, 11, 11, 11, 11, 11, 11, 11, 11, 11, 11, 11, 11, 11, 11, 11, 11, 11, 11, 11, 11, 11, 11, 11, 11, 11, 11, 11, 11, 11, 11, 11, 11, 11, 11, 11, 11, 11, 11, 11, 11, 11, 11, 11, 11, 11, 11, 11, 11, 11, 11, 11, 11, 11, 11, 11, 11, 11, 11, 11, 11, 11, 11, 11, 11, 11, 11, 11, 11, 11, 11, 11, 11, 11, 11, 11, 11, 11, 11, 11, 11, 11, 11, 11, 11, 11, 11, 11, 11, 11, 11, 11, 11, 11, 11, 11, 11, 11, 11, 11, 11, 11, 11, 11, 11, 11, 11, 11, 11, 11, 11, 11, 11, 11, 11, 11, 11, 11, 11, 11, 0, 0, 0, 0, 0, 0, 0, 0, 0, 0, 0, 0, 0, 0, 0, 0, 0, 0, 0, 0, 0, 0, 0, 0, 0, 0, 0, 0, 0, 0, 0, 0, 0, 0, 0, 0, 0, 0, 0, 0, 0, 0, 0, 0, 0, 0, 0, 0, 0, 0, 0, 0, 0, 0, 0, 0, 0, 0, 0, 0, 0, 0, 0, 0, 0, 0, 0, 0, 0, 0, 0, 0, 0, 0, 0, 0, 0, 0, 0, 0, 0, 0, 0, 0, 0, 0, 0, 0, 0, 0, 0, 0, 0, 0, 0, 0, 0, 0, 0, 0, 0, 0, 0, 0, 0, 0, 0, 0, 0, 0, 0, 0, 0, 0, 0, 0, 0, 0, 0, 0, 0, 0, 0, 0, 0, 0, 0, 0, 0, 0, 0, 0, 0, 0, 0, 0, 0, 0, 0, 0, 0, 0, 0, 0, 0, 0, 0, 0, 0, 0, 0, 0, 0, 0, 0, 0, 0, 0, 0, 0, 0, 0, 0, 0, 0, 0, 0, 0, 0, 0, 0, 0, 0, 0, 0, 0, 0, 0, 0, 0, 0, 0, 0, 0, 0, 0, 0, 0, 0, 0, 0, 0, 0, 11, 11, 11, 11, 11, 11, 11, 11, 11, 11, 11, 11, 11, 11, 11, 11, 11, 11, 11, 11, 11, 11, 11, 11, 11, 11, 11, 11, 11, 11, 11, 11, 11, 11, 11, 11, 11, 11, 11, 11, 11, 11, 11, 11, 11, 11, 11, 11, 11, 11, 11, 11, 11, 11, 11, 11, 11, 11, 11, 11, 11, 11, 11, 11, 11, 11, 11, 11, 11, 11, 11, 11, 11, 11, 11, 11, 11, 11, 11, 11, 11, 11, 11, 11, 11, 11, 11, 11, 11, 11, 11, 11, 11, 11, 11, 11, 11, 11, 11, 11, 11, 11, 11, 11, 11, 11, 11, 11, 11, 11, 11, 11, 11, 11, 11, 11, 11, 11, 11, 11, 11, 11, 11, 11, 11, 11, 11, 11, 11, 11, 11, 11, 11, 11, 11, 11, 11, 11, 0, 0, 0, 0, 0, 0, 0, 0, 0, 0, 0, 0, 0, 0, 0, 0, 0, 0, 0, 0, 0, 0, 0, 0, 0, 0])
me_grid_002.materials.append(mat_grass_grass0_jm3)
me_grid_002.materials.append(mat_grass_grass1_jm3)
me_grid_002.materials.append(mat_mud_mud1_j3m)
me_grid_002.materials.append(mat_sand_sand0_jm3)
me_grid_002.materials.append(mat_grass_grass2_jm3)
me_grid_002.materials.append(mat_snow_snow1_jm3)
me_grid_002.materials.append(mat_stone_stone0_jm3)
me_grid_002.materials.append(mat_snow_snow0_jm3)
me_grid_002.materials.append(mat_stone_stone1_jm3)
me_grid_002.materials.append(mat_stone_stone2_jm3)
me_grid_002.materials.append(mat_grass_grass3_jm3)
me_grid_002.materials.append(mat_dirt_dirt02_jm3)
me_grid_002.materials.append(mat_stadtgebiet)
me_grid_002.materials.append(mat_marmor_marmor1_jm3)
me_grid_002.materials.append(mat_sand_sand2_jm3)
me_grid_002.use_remesh_preserve_volume = False
me_grid_002.use_remesh_preserve_attributes = False
me_grid_002.use_mirror_vertex_groups = False
me_grid_002.update()

# ---- objects
ob_grid_002 = bpy.data.objects.new('Grid.002', me_grid_002)

# ---- transforms, parenting, visibility, modifiers, constraints
ob_grid_002.location = (0.0, 0.0, 0.0)
ob_grid_002.lineart.crease_threshold = 0.0
_vg = ob_grid_002.vertex_groups.new(name='Wald')

# ---- collection membership
col_collection_1.objects.link(ob_grid_002)

# ---- scene / render settings (as saved in the file)
scene.frame_start = 1; scene.frame_end = 250; scene.frame_set(0)
scene.render.engine = 'BLENDER_EEVEE_NEXT'
scene.render.resolution_percentage = 50
scene.render.dither_intensity = 0.0
scene.cycles.use_denoising = False
scene.cycles.samples = 10
scene.cycles.sampling_pattern = 'TABULATED_SOBOL'
scene.cycles.light_sampling_threshold = 0.0
scene.cycles.use_adaptive_sampling = False
scene.cycles.use_light_tree = False
scene.cycles.blur_glossy = 0.0
scene.cycles.volume_bounces = 1
scene.cycles.pixel_filter_type = 'GAUSSIAN'
scene.cycles.sample_clamp_indirect = 0.0
scene.view_settings.view_transform = 'Standard'
bpy.context.view_layer.update()

# ---- added for rendering (the .blend has no active camera): camera
cam_auto = bpy.data.cameras.new('AutoCamera')
cam_auto.lens = 50.0
cam_auto.sensor_width = 36.0
cam_auto.clip_end = 4959.83
ob_auto_camera = bpy.data.objects.new('AutoCamera', cam_auto)
scene.collection.objects.link(ob_auto_camera)
ob_auto_camera.location = (282.613, -339.135, 226.09)
ob_auto_camera.rotation_euler = (1.09748, -7.21219e-08, 0.694738)
scene.camera = ob_auto_camera
bpy.context.view_layer.update()
